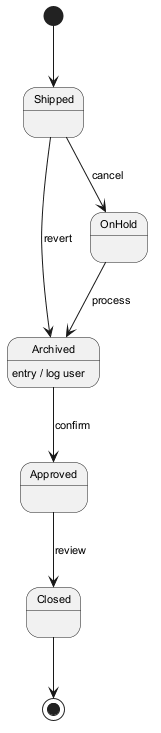

The diagram above was rendered by PlantUML. Its source (embedded in the PNG):
@startuml
skinparam monochrome true
skinparam defaultFontSize 11
[*] --> Shipped
Shipped --> OnHold : cancel
OnHold --> Archived : process
Archived --> Approved : confirm
Archived : entry / log user
Approved --> Closed : review
Shipped --> Archived : revert
Closed --> [*]
@enduml